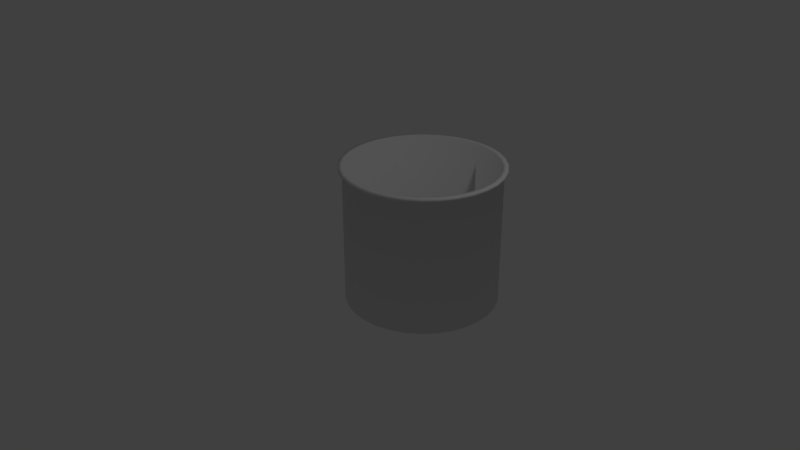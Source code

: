 # Source: cubo_muestras.blend  (saved by Blender 2.79.0; exported with 4.5.12 LTS)
import bpy
from mathutils import Matrix  # noqa: F401  (used for matrix-valued properties, if any)

bpy.ops.wm.read_factory_settings(use_empty=True)
scene = bpy.context.scene
scene.name = 'Scene'

# ---- collections
col_collection_1 = bpy.data.collections.new('Collection 1'); scene.collection.children.link(col_collection_1)

# ---- world
world_world = bpy.data.worlds.new('World'); scene.world = world_world
world_world.color = (0.05088, 0.05088, 0.05088)
world_world.use_sun_shadow = False
world_world.sun_shadow_jitter_overblur = 0.0
world_world.cycles.sampling_method = 'MANUAL'

# ---- cameras
cam_camera = bpy.data.cameras.new('Camera')
cam_camera.clip_end = 100.0
cam_camera.lens = 35.0
cam_camera.sensor_width = 32.0
cam_camera.sensor_height = 18.0
cam_camera.ortho_scale = 7.314
cam_camera.dof.focus_distance = 0.0
cam_camera.dof.aperture_fstop = 128.0

# ---- lights
light_lamp = bpy.data.lights.new('Lamp', 'POINT')
light_lamp.transmission_factor = 0.0
light_lamp.cutoff_distance = 30.0
light_lamp.energy = 100.0
light_lamp.shadow_buffer_clip_start = 1.001
light_lamp.shadow_soft_size = 0.1
light_lamp.shadow_maximum_resolution = 0.006
light_lamp.use_absolute_resolution = True

# ---- meshes
me_cylinder = bpy.data.meshes.new('Cylinder')
me_cylinder.from_pydata([(0.0, 1.0, -0.7739), (0.0, 1.0, 1.0), (0.1951, 0.9808, -0.7739), (0.1951, 0.9808, 1.0), (0.3827, 0.9239, -0.7739), (0.3827, 0.9239, 1.0), (0.5556, 0.8315, -0.7739), (0.5556, 0.8315, 1.0), (0.7071, 0.7071, -0.7739), (0.7071, 0.7071, 1.0), (0.8315, 0.5556, -0.7739), (0.8315, 0.5556, 1.0), (0.9239, 0.3827, -0.7739), (0.9239, 0.3827, 1.0), (0.9808, 0.1951, -0.7739), (0.9808, 0.1951, 1.0), (1.0, 7.55e-08, -0.7739), (1.0, 7.55e-08, 1.0), (0.9808, -0.1951, -0.7739), (0.9808, -0.1951, 1.0), (0.9239, -0.3827, -0.7739), (0.9239, -0.3827, 1.0), (0.8315, -0.5556, -0.7739), (0.8315, -0.5556, 1.0), (0.7071, -0.7071, -0.7739), (0.7071, -0.7071, 1.0), (0.5556, -0.8315, -0.7739), (0.5556, -0.8315, 1.0), (0.3827, -0.9239, -0.7739), (0.3827, -0.9239, 1.0), (0.1951, -0.9808, -0.7739), (0.1951, -0.9808, 1.0), (-3.258e-07, -1.0, -0.7739), (-3.258e-07, -1.0, 1.0), (-0.1951, -0.9808, -0.7739), (-0.1951, -0.9808, 1.0), (-0.3827, -0.9239, -0.7739), (-0.3827, -0.9239, 1.0), (-0.5556, -0.8315, -0.7739), (-0.5556, -0.8315, 1.0), (-0.7071, -0.7071, -0.7739), (-0.7071, -0.7071, 1.0), (-0.8315, -0.5556, -0.7739), (-0.8315, -0.5556, 1.0), (-0.9239, -0.3827, -0.7739), (-0.9239, -0.3827, 1.0), (-0.9808, -0.1951, -0.7739), (-0.9808, -0.1951, 1.0), (-1.0, 9.656e-07, -0.7739), (-1.0, 9.656e-07, 1.0), (-0.9808, 0.1951, -0.7739), (-0.9808, 0.1951, 1.0), (-0.9239, 0.3827, -0.7739), (-0.9239, 0.3827, 1.0), (-0.8315, 0.5556, -0.7739), (-0.8315, 0.5556, 1.0), (-0.7071, 0.7071, -0.7739), (-0.7071, 0.7071, 1.0), (-0.5556, 0.8315, -0.7739), (-0.5556, 0.8315, 1.0), (-0.3827, 0.9239, -0.7739), (-0.3827, 0.9239, 1.0), (-0.1951, 0.9808, -0.7739), (-0.1951, 0.9808, 1.0), (-0.2037, 1.024, 1.0), (-0.3997, 0.9649, 1.0), (-0.5802, 0.8684, 1.0), (-0.7385, 0.7385, 1.0), (-0.8684, 0.5802, 1.0), (-0.9649, 0.3997, 1.0), (-1.024, 0.2038, 1.0), (-1.044, 9.952e-07, 1.0), (-1.024, -0.2037, 1.0), (-0.9649, -0.3997, 1.0), (-0.8684, -0.5802, 1.0), (-0.7385, -0.7385, 1.0), (-0.5802, -0.8684, 1.0), (-0.3997, -0.9649, 1.0), (-0.2037, -1.024, 1.0), (-3.477e-07, -1.044, 1.0), (0.2037, -1.024, 1.0), (0.3997, -0.9649, 1.0), (0.5802, -0.8684, 1.0), (0.7385, -0.7385, 1.0), (0.8684, -0.5802, 1.0), (0.9649, -0.3997, 1.0), (1.024, -0.2037, 1.0), (1.044, 6.562e-08, 1.0), (1.024, 0.2037, 1.0), (0.9649, 0.3997, 1.0), (0.8684, 0.5802, 1.0), (0.7385, 0.7385, 1.0), (0.5802, 0.8684, 1.0), (0.3997, 0.9649, 1.0), (0.2037, 1.024, 1.0), (-7.399e-09, 1.044, 1.0), (-7.399e-09, 1.044, 1.036), (0.2037, 1.024, 1.036), (0.3997, 0.9649, 1.036), (0.5802, 0.8684, 1.036), (0.7385, 0.7385, 1.036), (0.8684, 0.5802, 1.036), (0.9649, 0.3997, 1.036), (1.024, 0.2037, 1.036), (1.044, 6.562e-08, 1.036), (1.024, -0.2037, 1.036), (0.9649, -0.3997, 1.036), (0.8684, -0.5802, 1.036), (0.7385, -0.7385, 1.036), (0.5802, -0.8684, 1.036), (0.3997, -0.9649, 1.036), (0.2037, -1.024, 1.036), (-3.477e-07, -1.044, 1.036), (-0.2037, -1.024, 1.036), (-0.3997, -0.9649, 1.036), (-0.5802, -0.8684, 1.036), (-0.7385, -0.7385, 1.036), (-0.8684, -0.5802, 1.036), (-0.9649, -0.3997, 1.036), (-1.024, -0.2037, 1.036), (-1.044, 9.952e-07, 1.036), (-1.024, 0.2038, 1.036), (-0.9649, 0.3997, 1.036), (-0.8684, 0.5802, 1.036), (-0.7385, 0.7385, 1.036), (-0.5802, 0.8684, 1.036), (-0.3997, 0.9649, 1.036), (-0.2037, 1.024, 1.036), (7.615e-09, 0.9359, -0.8164), (0.1826, 0.9179, -0.8164), (0.3581, 0.8646, -0.8164), (0.5199, 0.7782, -0.8164), (0.6618, 0.6618, -0.8164), (0.7782, 0.5199, -0.8164), (0.8646, 0.3581, -0.8164), (0.9179, 0.1826, -0.8164), (0.9359, 8.893e-08, -0.8164), (0.9179, -0.1826, -0.8164), (0.8646, -0.3581, -0.8164), (0.7782, -0.5199, -0.8164), (0.6618, -0.6618, -0.8164), (0.5199, -0.7782, -0.8164), (0.3581, -0.8646, -0.8164), (0.1826, -0.9179, -0.8164), (-2.973e-07, -0.9359, -0.8164), (-0.1826, -0.9179, -0.8164), (-0.3581, -0.8646, -0.8164), (-0.5199, -0.7782, -0.8164), (-0.6618, -0.6618, -0.8164), (-0.7782, -0.5199, -0.8164), (-0.8646, -0.3581, -0.8164), (-0.9179, -0.1826, -0.8164), (-0.9359, 9.22e-07, -0.8164), (-0.9179, 0.1826, -0.8164), (-0.8646, 0.3581, -0.8164), (-0.7781, 0.5199, -0.8164), (-0.6618, 0.6618, -0.8164), (-0.5199, 0.7782, -0.8164), (-0.3581, 0.8646, -0.8164), (-0.1826, 0.9179, -0.8164), (1.698e-08, 0.8521, -0.867), (0.1662, 0.8358, -0.867), (0.3261, 0.7873, -0.867), (0.4734, 0.7085, -0.867), (0.6025, 0.6025, -0.867), (0.7085, 0.4734, -0.867), (0.7873, 0.3261, -0.867), (0.8358, 0.1662, -0.867), (0.8521, 1.113e-07, -0.867), (0.8358, -0.1662, -0.867), (0.7873, -0.3261, -0.867), (0.7085, -0.4734, -0.867), (0.6025, -0.6025, -0.867), (0.4734, -0.7085, -0.867), (0.3261, -0.7873, -0.867), (0.1662, -0.8358, -0.867), (-2.607e-07, -0.8521, -0.867), (-0.1662, -0.8358, -0.867), (-0.3261, -0.7873, -0.867), (-0.4734, -0.7085, -0.867), (-0.6025, -0.6025, -0.867), (-0.7085, -0.4734, -0.867), (-0.7873, -0.3261, -0.867), (-0.8358, -0.1662, -0.867), (-0.8521, 8.698e-07, -0.867), (-0.8358, 0.1662, -0.867), (-0.7873, 0.3261, -0.867), (-0.7085, 0.4734, -0.867), (-0.6025, 0.6025, -0.867), (-0.4734, 0.7085, -0.867), (-0.3261, 0.7873, -0.867), (-0.1662, 0.8358, -0.867), (3.237e-08, 0.7383, -0.9182), (0.144, 0.7241, -0.9182), (0.2825, 0.6821, -0.9182), (0.4102, 0.6139, -0.9182), (0.5221, 0.5221, -0.9182), (0.6139, 0.4102, -0.9182), (0.6821, 0.2825, -0.9182), (0.7241, 0.144, -0.9182), (0.7383, 1.37e-07, -0.9182), (0.7241, -0.144, -0.9182), (0.6821, -0.2825, -0.9182), (0.6139, -0.4102, -0.9182), (0.5221, -0.5221, -0.9182), (0.4102, -0.6139, -0.9182), (0.2825, -0.6821, -0.9182), (0.144, -0.7241, -0.9182), (-2.082e-07, -0.7383, -0.9182), (-0.144, -0.7241, -0.9182), (-0.2825, -0.6821, -0.9182), (-0.4102, -0.6139, -0.9182), (-0.5221, -0.5221, -0.9182), (-0.6139, -0.4102, -0.9182), (-0.6821, -0.2825, -0.9182), (-0.7241, -0.144, -0.9182), (-0.7383, 7.942e-07, -0.9182), (-0.7241, 0.144, -0.9182), (-0.6821, 0.2825, -0.9182), (-0.6139, 0.4102, -0.9182), (-0.5221, 0.5221, -0.9182), (-0.4102, 0.6139, -0.9182), (-0.2825, 0.6821, -0.9182), (-0.144, 0.7241, -0.9182), (4.168e-08, 0.5885, -0.9624), (0.1148, 0.5772, -0.9624), (0.2252, 0.5437, -0.9624), (0.3269, 0.4893, -0.9624), (0.4161, 0.4161, -0.9624), (0.4893, 0.3269, -0.9624), (0.5437, 0.2252, -0.9624), (0.5772, 0.1148, -0.9624), (0.5885, 1.685e-07, -0.9624), (0.5772, -0.1148, -0.9624), (0.5437, -0.2252, -0.9624), (0.4893, -0.3269, -0.9624), (0.4161, -0.4161, -0.9624), (0.3269, -0.4893, -0.9624), (0.2252, -0.5437, -0.9624), (0.1148, -0.5772, -0.9624), (-1.501e-07, -0.5885, -0.9624), (-0.1148, -0.5772, -0.9624), (-0.2252, -0.5437, -0.9624), (-0.327, -0.4893, -0.9624), (-0.4161, -0.4161, -0.9624), (-0.4893, -0.3269, -0.9624), (-0.5437, -0.2252, -0.9624), (-0.5772, -0.1148, -0.9624), (-0.5885, 6.924e-07, -0.9624), (-0.5772, 0.1148, -0.9624), (-0.5437, 0.2252, -0.9624), (-0.4893, 0.327, -0.9624), (-0.4161, 0.4161, -0.9624), (-0.3269, 0.4893, -0.9624), (-0.2252, 0.5437, -0.9624), (-0.1148, 0.5772, -0.9624), (5.984e-08, 0.4436, -0.9862), (0.08655, 0.4351, -0.9862), (0.1698, 0.4099, -0.9862), (0.2465, 0.3689, -0.9862), (0.3137, 0.3137, -0.9862), (0.3689, 0.2465, -0.9862), (0.4099, 0.1698, -0.9862), (0.4351, 0.08655, -0.9862), (0.4436, 2.059e-07, -0.9862), (0.4351, -0.08655, -0.9862), (0.4099, -0.1698, -0.9862), (0.3689, -0.2465, -0.9862), (0.3137, -0.3137, -0.9862), (0.2465, -0.3689, -0.9862), (0.1698, -0.4099, -0.9862), (0.08655, -0.4351, -0.9862), (-8.471e-08, -0.4436, -0.9862), (-0.08655, -0.4351, -0.9862), (-0.1698, -0.4099, -0.9862), (-0.2465, -0.3689, -0.9862), (-0.3137, -0.3137, -0.9862), (-0.3689, -0.2465, -0.9862), (-0.4099, -0.1698, -0.9862), (-0.4351, -0.08655, -0.9862), (-0.4436, 6.008e-07, -0.9862), (-0.4351, 0.08655, -0.9862), (-0.4099, 0.1698, -0.9862), (-0.3689, 0.2465, -0.9862), (-0.3137, 0.3137, -0.9862), (-0.2465, 0.3689, -0.9862), (-0.1698, 0.4099, -0.9862), (-0.08655, 0.4351, -0.9862), (7.718e-08, 0.303, -1.01), (0.05912, 0.2972, -1.01), (0.116, 0.28, -1.01), (0.1684, 0.252, -1.01), (0.2143, 0.2143, -1.01), (0.252, 0.1684, -1.01), (0.28, 0.116, -1.01), (0.2972, 0.05912, -1.01), (0.303, 2.431e-07, -1.01), (0.2972, -0.05912, -1.01), (0.28, -0.116, -1.01), (0.252, -0.1684, -1.01), (0.2143, -0.2143, -1.01), (0.1684, -0.252, -1.01), (0.116, -0.28, -1.01), (0.05912, -0.2972, -1.01), (-2.156e-08, -0.303, -1.01), (-0.05912, -0.2972, -1.01), (-0.116, -0.28, -1.01), (-0.1684, -0.252, -1.01), (-0.2143, -0.2143, -1.01), (-0.252, -0.1684, -1.01), (-0.28, -0.116, -1.01), (-0.2972, -0.05912, -1.01), (-0.303, 5.128e-07, -1.01), (-0.2972, 0.05912, -1.01), (-0.28, 0.116, -1.01), (-0.252, 0.1684, -1.01), (-0.2143, 0.2143, -1.01), (-0.1684, 0.252, -1.01), (-0.116, 0.28, -1.01), (-0.05912, 0.2972, -1.01), (9.814e-08, 3.269e-07, -1.01), (-2.84e-09, 0.9713, 1.036), (0.1895, 0.9526, 1.036), (0.3717, 0.8973, 1.036), (0.5396, 0.8076, 1.036), (0.6868, 0.6868, 1.036), (0.8076, 0.5396, 1.036), (0.8973, 0.3717, 1.036), (0.9526, 0.1895, 1.036), (0.9713, 8.319e-08, 1.036), (0.9526, -0.1895, 1.036), (0.8973, -0.3717, 1.036), (0.8076, -0.5396, 1.036), (0.6868, -0.6868, 1.036), (0.5396, -0.8076, 1.036), (0.3717, -0.8973, 1.036), (0.1895, -0.9526, 1.036), (-3.193e-07, -0.9713, 1.036), (-0.1895, -0.9526, 1.036), (-0.3717, -0.8973, 1.036), (-0.5396, -0.8076, 1.036), (-0.6868, -0.6868, 1.036), (-0.8076, -0.5396, 1.036), (-0.8973, -0.3717, 1.036), (-0.9526, -0.1895, 1.036), (-0.9713, 9.477e-07, 1.036), (-0.9526, 0.1895, 1.036), (-0.8973, 0.3717, 1.036), (-0.8076, 0.5396, 1.036), (-0.6868, 0.6868, 1.036), (-0.5396, 0.8076, 1.036), (-0.3717, 0.8973, 1.036), (-0.1895, 0.9526, 1.036), (-2.84e-09, 0.9713, -0.7549), (0.1895, 0.9526, -0.7549), (0.3717, 0.8973, -0.7549), (0.5396, 0.8076, -0.7549), (0.6868, 0.6868, -0.7549), (0.8076, 0.5396, -0.7549), (0.8973, 0.3717, -0.7549), (0.9526, 0.1895, -0.7549), (0.9713, 8.319e-08, -0.7549), (0.9526, -0.1895, -0.7549), (0.8973, -0.3717, -0.7549), (0.8076, -0.5396, -0.7549), (0.6868, -0.6868, -0.7549), (0.5396, -0.8076, -0.7549), (0.3717, -0.8973, -0.7549), (0.1895, -0.9526, -0.7549), (-3.193e-07, -0.9713, -0.7549), (-0.1895, -0.9526, -0.7549), (-0.3717, -0.8973, -0.7549), (-0.5396, -0.8076, -0.7549), (-0.6868, -0.6868, -0.7549), (-0.8076, -0.5396, -0.7549), (-0.8973, -0.3717, -0.7549), (-0.9526, -0.1895, -0.7549), (-0.9713, 9.477e-07, -0.7549), (-0.9526, 0.1895, -0.7549), (-0.8973, 0.3717, -0.7549), (-0.8076, 0.5396, -0.7549), (-0.6868, 0.6868, -0.7549), (-0.5396, 0.8076, -0.7549), (-0.3717, 0.8973, -0.7549), (-0.1895, 0.9526, -0.7549), (1.33e-08, 0.8641, -0.8403), (0.1686, 0.8475, -0.8403), (0.3307, 0.7983, -0.8403), (0.4801, 0.7185, -0.8403), (0.611, 0.611, -0.8403), (0.7185, 0.4801, -0.8403), (0.7983, 0.3307, -0.8403), (0.8475, 0.1686, -0.8403), (0.8641, 1.092e-07, -0.8403), (0.8475, -0.1686, -0.8403), (0.7983, -0.3307, -0.8403), (0.7185, -0.4801, -0.8403), (0.611, -0.611, -0.8403), (0.4801, -0.7185, -0.8403), (0.3307, -0.7983, -0.8403), (0.1686, -0.8475, -0.8403), (-2.683e-07, -0.8641, -0.8403), (-0.1686, -0.8475, -0.8403), (-0.3307, -0.7983, -0.8403), (-0.4801, -0.7185, -0.8403), (-0.611, -0.611, -0.8403), (-0.7185, -0.4801, -0.8403), (-0.7983, -0.3307, -0.8403), (-0.8475, -0.1686, -0.8403), (-0.8641, 8.783e-07, -0.8403), (-0.8475, 0.1686, -0.8403), (-0.7983, 0.3307, -0.8403), (-0.7185, 0.4801, -0.8403), (-0.611, 0.611, -0.8403), (-0.4801, 0.7185, -0.8403), (-0.3307, 0.7983, -0.8403), (-0.1686, 0.8475, -0.8403), (2.048e-08, 0.7005, -0.9208), (0.1367, 0.687, -0.9208), (0.2681, 0.6471, -0.9208), (0.3892, 0.5824, -0.9208), (0.4953, 0.4953, -0.9208), (0.5824, 0.3892, -0.9208), (0.6471, 0.2681, -0.9208), (0.687, 0.1367, -0.9208), (0.7005, 1.492e-07, -0.9208), (0.687, -0.1367, -0.9208), (0.6471, -0.2681, -0.9208), (0.5824, -0.3892, -0.9208), (0.4953, -0.4953, -0.9208), (0.3892, -0.5824, -0.9208), (0.2681, -0.6471, -0.9208), (0.1367, -0.687, -0.9208), (-2.078e-07, -0.7005, -0.9208), (-0.1367, -0.687, -0.9208), (-0.2681, -0.6471, -0.9208), (-0.3892, -0.5824, -0.9208), (-0.4953, -0.4953, -0.9208), (-0.5824, -0.3892, -0.9208), (-0.6471, -0.2681, -0.9208), (-0.687, -0.1367, -0.9208), (-0.7005, 7.726e-07, -0.9208), (-0.687, 0.1367, -0.9208), (-0.6471, 0.2681, -0.9208), (-0.5824, 0.3892, -0.9208), (-0.4953, 0.4953, -0.9208), (-0.3892, 0.5824, -0.9208), (-0.2681, 0.6471, -0.9208), (-0.1367, 0.687, -0.9208), (4.107e-08, 0.5433, -0.9664), (0.106, 0.5328, -0.9664), (0.2079, 0.5019, -0.9664), (0.3018, 0.4517, -0.9664), (0.3842, 0.3842, -0.9664), (0.4517, 0.3018, -0.9664), (0.5019, 0.2079, -0.9664), (0.5328, 0.106, -0.9664), (0.5433, 1.847e-07, -0.9664), (0.5328, -0.106, -0.9664), (0.5019, -0.2079, -0.9664), (0.4517, -0.3018, -0.9664), (0.3842, -0.3842, -0.9664), (0.3018, -0.4517, -0.9664), (0.2079, -0.5019, -0.9664), (0.106, -0.5328, -0.9664), (-1.36e-07, -0.5433, -0.9664), (-0.106, -0.5328, -0.9664), (-0.2079, -0.5019, -0.9664), (-0.3018, -0.4517, -0.9664), (-0.3842, -0.3842, -0.9664), (-0.4517, -0.3018, -0.9664), (-0.5019, -0.2079, -0.9664), (-0.5328, -0.106, -0.9664), (-0.5433, 6.682e-07, -0.9664), (-0.5328, 0.106, -0.9664), (-0.5019, 0.2079, -0.9664), (-0.4517, 0.3018, -0.9664), (-0.3842, 0.3842, -0.9664), (-0.3018, 0.4517, -0.9664), (-0.2079, 0.5019, -0.9664), (-0.106, 0.5328, -0.9664), (4.764e-08, 0.4334, -0.9826), (0.08455, 0.4251, -0.9826), (0.1659, 0.4004, -0.9826), (0.2408, 0.3604, -0.9826), (0.3065, 0.3065, -0.9826), (0.3604, 0.2408, -0.9826), (0.4004, 0.1659, -0.9826), (0.4251, 0.08455, -0.9826), (0.4334, 2.117e-07, -0.9826), (0.4251, -0.08455, -0.9826), (0.4004, -0.1659, -0.9826), (0.3604, -0.2408, -0.9826), (0.3065, -0.3065, -0.9826), (0.2408, -0.3604, -0.9826), (0.1659, -0.4004, -0.9826), (0.08455, -0.4251, -0.9826), (-9.358e-08, -0.4334, -0.9826), (-0.08455, -0.4251, -0.9826), (-0.1659, -0.4004, -0.9826), (-0.2408, -0.3604, -0.9826), (-0.3065, -0.3065, -0.9826), (-0.3604, -0.2408, -0.9826), (-0.4004, -0.1659, -0.9826), (-0.4251, -0.08455, -0.9826), (-0.4334, 5.975e-07, -0.9826), (-0.4251, 0.08455, -0.9826), (-0.4004, 0.1659, -0.9826), (-0.3604, 0.2408, -0.9826), (-0.3065, 0.3065, -0.9826), (-0.2408, 0.3604, -0.9826), (-0.1659, 0.4004, -0.9826), (-0.08455, 0.4251, -0.9826), (8.557e-08, 3.269e-07, -1.006)], [], [(0, 1, 3, 2), (2, 3, 5, 4), (4, 5, 7, 6), (6, 7, 9, 8), (8, 9, 11, 10), (10, 11, 13, 12), (12, 13, 15, 14), (14, 15, 17, 16), (16, 17, 19, 18), (18, 19, 21, 20), (20, 21, 23, 22), (22, 23, 25, 24), (24, 25, 27, 26), (26, 27, 29, 28), (28, 29, 31, 30), (30, 31, 33, 32), (32, 33, 35, 34), (34, 35, 37, 36), (36, 37, 39, 38), (38, 39, 41, 40), (40, 41, 43, 42), (42, 43, 45, 44), (44, 45, 47, 46), (46, 47, 49, 48), (48, 49, 51, 50), (50, 51, 53, 52), (52, 53, 55, 54), (54, 55, 57, 56), (56, 57, 59, 58), (58, 59, 61, 60), (60, 61, 63, 62), (62, 63, 1, 0), (49, 47, 72, 71), (29, 27, 82, 81), (11, 9, 91, 90), (35, 33, 79, 78), (59, 57, 67, 66), (21, 19, 86, 85), (45, 43, 74, 73), (7, 5, 93, 92), (31, 29, 81, 80), (55, 53, 69, 68), (17, 15, 88, 87), (41, 39, 76, 75), (1, 63, 64, 95), (27, 25, 83, 82), (51, 49, 71, 70), (13, 11, 90, 89), (37, 35, 78, 77), (61, 59, 66, 65), (23, 21, 85, 84), (3, 1, 95, 94), (9, 7, 92, 91), (33, 31, 80, 79), (57, 55, 68, 67), (19, 17, 87, 86), (43, 41, 75, 74), (5, 3, 94, 93), (47, 45, 73, 72), (53, 51, 70, 69), (15, 13, 89, 88), (39, 37, 77, 76), (63, 61, 65, 64), (25, 23, 84, 83), (86, 87, 104, 105), (70, 71, 120, 121), (82, 83, 108, 109), (71, 72, 119, 120), (77, 78, 113, 114), (80, 81, 110, 111), (65, 66, 125, 126), (68, 69, 122, 123), (73, 74, 117, 118), (84, 85, 106, 107), (93, 94, 97, 98), (78, 79, 112, 113), (69, 70, 121, 122), (66, 67, 124, 125), (94, 95, 96, 97), (91, 92, 99, 100), (75, 76, 115, 116), (76, 77, 114, 115), (92, 93, 98, 99), (74, 75, 116, 117), (64, 65, 126, 127), (85, 86, 105, 106), (90, 91, 100, 101), (81, 82, 109, 110), (89, 90, 101, 102), (72, 73, 118, 119), (88, 89, 102, 103), (67, 68, 123, 124), (87, 88, 103, 104), (79, 80, 111, 112), (83, 84, 107, 108), (95, 64, 127, 96), (18, 20, 138, 137), (36, 38, 147, 146), (54, 56, 156, 155), (10, 12, 134, 133), (28, 30, 143, 142), (46, 48, 152, 151), (2, 4, 130, 129), (20, 22, 139, 138), (38, 40, 148, 147), (56, 58, 157, 156), (12, 14, 135, 134), (30, 32, 144, 143), (48, 50, 153, 152), (4, 6, 131, 130), (22, 24, 140, 139), (40, 42, 149, 148), (58, 60, 158, 157), (14, 16, 136, 135), (32, 34, 145, 144), (50, 52, 154, 153), (6, 8, 132, 131), (24, 26, 141, 140), (42, 44, 150, 149), (60, 62, 159, 158), (16, 18, 137, 136), (34, 36, 146, 145), (52, 54, 155, 154), (8, 10, 133, 132), (26, 28, 142, 141), (44, 46, 151, 150), (0, 2, 129, 128), (62, 0, 128, 159), (133, 134, 166, 165), (147, 148, 180, 179), (134, 135, 167, 166), (148, 149, 181, 180), (135, 136, 168, 167), (149, 150, 182, 181), (136, 137, 169, 168), (150, 151, 183, 182), (137, 138, 170, 169), (151, 152, 184, 183), (138, 139, 171, 170), (152, 153, 185, 184), (139, 140, 172, 171), (153, 154, 186, 185), (140, 141, 173, 172), (154, 155, 187, 186), (141, 142, 174, 173), (128, 129, 161, 160), (155, 156, 188, 187), (142, 143, 175, 174), (129, 130, 162, 161), (156, 157, 189, 188), (143, 144, 176, 175), (130, 131, 163, 162), (157, 158, 190, 189), (144, 145, 177, 176), (131, 132, 164, 163), (158, 159, 191, 190), (145, 146, 178, 177), (132, 133, 165, 164), (159, 128, 160, 191), (146, 147, 179, 178), (168, 169, 201, 200), (182, 183, 215, 214), (169, 170, 202, 201), (183, 184, 216, 215), (170, 171, 203, 202), (184, 185, 217, 216), (171, 172, 204, 203), (185, 186, 218, 217), (172, 173, 205, 204), (186, 187, 219, 218), (173, 174, 206, 205), (160, 161, 193, 192), (187, 188, 220, 219), (174, 175, 207, 206), (161, 162, 194, 193), (188, 189, 221, 220), (175, 176, 208, 207), (162, 163, 195, 194), (189, 190, 222, 221), (176, 177, 209, 208), (163, 164, 196, 195), (190, 191, 223, 222), (177, 178, 210, 209), (164, 165, 197, 196), (191, 160, 192, 223), (178, 179, 211, 210), (165, 166, 198, 197), (179, 180, 212, 211), (166, 167, 199, 198), (180, 181, 213, 212), (167, 168, 200, 199), (181, 182, 214, 213), (203, 204, 236, 235), (217, 218, 250, 249), (204, 205, 237, 236), (218, 219, 251, 250), (205, 206, 238, 237), (192, 193, 225, 224), (219, 220, 252, 251), (206, 207, 239, 238), (193, 194, 226, 225), (220, 221, 253, 252), (207, 208, 240, 239), (194, 195, 227, 226), (221, 222, 254, 253), (208, 209, 241, 240), (195, 196, 228, 227), (222, 223, 255, 254), (209, 210, 242, 241), (196, 197, 229, 228), (223, 192, 224, 255), (210, 211, 243, 242), (197, 198, 230, 229), (211, 212, 244, 243), (198, 199, 231, 230), (212, 213, 245, 244), (199, 200, 232, 231), (213, 214, 246, 245), (200, 201, 233, 232), (214, 215, 247, 246), (201, 202, 234, 233), (215, 216, 248, 247), (202, 203, 235, 234), (216, 217, 249, 248), (238, 239, 271, 270), (225, 226, 258, 257), (252, 253, 285, 284), (239, 240, 272, 271), (226, 227, 259, 258), (253, 254, 286, 285), (240, 241, 273, 272), (227, 228, 260, 259), (254, 255, 287, 286), (241, 242, 274, 273), (228, 229, 261, 260), (255, 224, 256, 287), (242, 243, 275, 274), (229, 230, 262, 261), (243, 244, 276, 275), (230, 231, 263, 262), (244, 245, 277, 276), (231, 232, 264, 263), (245, 246, 278, 277), (232, 233, 265, 264), (246, 247, 279, 278), (233, 234, 266, 265), (247, 248, 280, 279), (234, 235, 267, 266), (248, 249, 281, 280), (235, 236, 268, 267), (249, 250, 282, 281), (236, 237, 269, 268), (250, 251, 283, 282), (237, 238, 270, 269), (224, 225, 257, 256), (251, 252, 284, 283), (273, 274, 306, 305), (260, 261, 293, 292), (287, 256, 288, 319), (274, 275, 307, 306), (261, 262, 294, 293), (275, 276, 308, 307), (262, 263, 295, 294), (276, 277, 309, 308), (263, 264, 296, 295), (277, 278, 310, 309), (264, 265, 297, 296), (278, 279, 311, 310), (265, 266, 298, 297), (279, 280, 312, 311), (266, 267, 299, 298), (280, 281, 313, 312), (267, 268, 300, 299), (281, 282, 314, 313), (268, 269, 301, 300), (282, 283, 315, 314), (269, 270, 302, 301), (256, 257, 289, 288), (283, 284, 316, 315), (270, 271, 303, 302), (257, 258, 290, 289), (284, 285, 317, 316), (271, 272, 304, 303), (258, 259, 291, 290), (285, 286, 318, 317), (272, 273, 305, 304), (259, 260, 292, 291), (286, 287, 319, 318), (308, 309, 320), (295, 296, 320), (309, 310, 320), (296, 297, 320), (310, 311, 320), (297, 298, 320), (311, 312, 320), (298, 299, 320), (312, 313, 320), (299, 300, 320), (313, 314, 320), (300, 301, 320), (314, 315, 320), (301, 302, 320), (288, 289, 320), (315, 316, 320), (302, 303, 320), (289, 290, 320), (316, 317, 320), (303, 304, 320), (290, 291, 320), (317, 318, 320), (304, 305, 320), (291, 292, 320), (318, 319, 320), (305, 306, 320), (292, 293, 320), (319, 288, 320), (306, 307, 320), (293, 294, 320), (307, 308, 320), (294, 295, 320), (98, 97, 322, 323), (119, 118, 343, 344), (97, 96, 321, 322), (124, 123, 348, 349), (123, 122, 347, 348), (116, 115, 340, 341), (125, 124, 349, 350), (114, 113, 338, 339), (126, 125, 350, 351), (108, 107, 332, 333), (109, 108, 333, 334), (118, 117, 342, 343), (113, 112, 337, 338), (101, 100, 325, 326), (96, 127, 352, 321), (127, 126, 351, 352), (104, 103, 328, 329), (100, 99, 324, 325), (105, 104, 329, 330), (122, 121, 346, 347), (112, 111, 336, 337), (110, 109, 334, 335), (99, 98, 323, 324), (117, 116, 341, 342), (103, 102, 327, 328), (102, 101, 326, 327), (106, 105, 330, 331), (107, 106, 331, 332), (111, 110, 335, 336), (120, 119, 344, 345), (121, 120, 345, 346), (115, 114, 339, 340), (330, 329, 361, 362), (331, 330, 362, 363), (329, 328, 360, 361), (346, 345, 377, 378), (347, 346, 378, 379), (323, 322, 354, 355), (337, 336, 368, 369), (350, 349, 381, 382), (324, 323, 355, 356), (333, 332, 364, 365), (328, 327, 359, 360), (352, 351, 383, 384), (332, 331, 363, 364), (325, 324, 356, 357), (336, 335, 367, 368), (335, 334, 366, 367), (340, 339, 371, 372), (327, 326, 358, 359), (344, 343, 375, 376), (349, 348, 380, 381), (345, 344, 376, 377), (348, 347, 379, 380), (341, 340, 372, 373), (322, 321, 353, 354), (334, 333, 365, 366), (351, 350, 382, 383), (339, 338, 370, 371), (338, 337, 369, 370), (343, 342, 374, 375), (326, 325, 357, 358), (342, 341, 373, 374), (321, 352, 384, 353), (382, 381, 413, 414), (356, 355, 387, 388), (365, 364, 396, 397), (360, 359, 391, 392), (384, 383, 415, 416), (364, 363, 395, 396), (357, 356, 388, 389), (368, 367, 399, 400), (367, 366, 398, 399), (372, 371, 403, 404), (359, 358, 390, 391), (376, 375, 407, 408), (381, 380, 412, 413), (377, 376, 408, 409), (380, 379, 411, 412), (373, 372, 404, 405), (354, 353, 385, 386), (366, 365, 397, 398), (383, 382, 414, 415), (371, 370, 402, 403), (370, 369, 401, 402), (375, 374, 406, 407), (358, 357, 389, 390), (374, 373, 405, 406), (353, 384, 416, 385), (362, 361, 393, 394), (363, 362, 394, 395), (361, 360, 392, 393), (378, 377, 409, 410), (379, 378, 410, 411), (355, 354, 386, 387), (369, 368, 400, 401), (389, 388, 420, 421), (400, 399, 431, 432), (399, 398, 430, 431), (404, 403, 435, 436), (391, 390, 422, 423), (408, 407, 439, 440), (413, 412, 444, 445), (409, 408, 440, 441), (412, 411, 443, 444), (405, 404, 436, 437), (386, 385, 417, 418), (398, 397, 429, 430), (415, 414, 446, 447), (403, 402, 434, 435), (402, 401, 433, 434), (407, 406, 438, 439), (390, 389, 421, 422), (406, 405, 437, 438), (385, 416, 448, 417), (394, 393, 425, 426), (395, 394, 426, 427), (393, 392, 424, 425), (410, 409, 441, 442), (411, 410, 442, 443), (387, 386, 418, 419), (401, 400, 432, 433), (414, 413, 445, 446), (388, 387, 419, 420), (397, 396, 428, 429), (392, 391, 423, 424), (416, 415, 447, 448), (396, 395, 427, 428), (445, 444, 476, 477), (441, 440, 472, 473), (444, 443, 475, 476), (437, 436, 468, 469), (418, 417, 449, 450), (430, 429, 461, 462), (447, 446, 478, 479), (435, 434, 466, 467), (434, 433, 465, 466), (439, 438, 470, 471), (422, 421, 453, 454), (438, 437, 469, 470), (417, 448, 480, 449), (426, 425, 457, 458), (427, 426, 458, 459), (425, 424, 456, 457), (442, 441, 473, 474), (443, 442, 474, 475), (419, 418, 450, 451), (433, 432, 464, 465), (446, 445, 477, 478), (420, 419, 451, 452), (429, 428, 460, 461), (424, 423, 455, 456), (448, 447, 479, 480), (428, 427, 459, 460), (421, 420, 452, 453), (432, 431, 463, 464), (431, 430, 462, 463), (436, 435, 467, 468), (423, 422, 454, 455), (440, 439, 471, 472), (471, 470, 502, 503), (454, 453, 485, 486), (470, 469, 501, 502), (449, 480, 512, 481), (458, 457, 489, 490), (459, 458, 490, 491), (457, 456, 488, 489), (474, 473, 505, 506), (475, 474, 506, 507), (451, 450, 482, 483), (465, 464, 496, 497), (478, 477, 509, 510), (452, 451, 483, 484), (461, 460, 492, 493), (456, 455, 487, 488), (480, 479, 511, 512), (460, 459, 491, 492), (453, 452, 484, 485), (464, 463, 495, 496), (463, 462, 494, 495), (468, 467, 499, 500), (455, 454, 486, 487), (472, 471, 503, 504), (477, 476, 508, 509), (473, 472, 504, 505), (476, 475, 507, 508), (469, 468, 500, 501), (450, 449, 481, 482), (462, 461, 493, 494), (479, 478, 510, 511), (467, 466, 498, 499), (466, 465, 497, 498), (507, 506, 513), (483, 482, 513), (497, 496, 513), (510, 509, 513), (484, 483, 513), (493, 492, 513), (488, 487, 513), (512, 511, 513), (492, 491, 513), (485, 484, 513), (496, 495, 513), (495, 494, 513), (500, 499, 513), (487, 486, 513), (504, 503, 513), (509, 508, 513), (505, 504, 513), (508, 507, 513), (501, 500, 513), (482, 481, 513), (494, 493, 513), (511, 510, 513), (499, 498, 513), (498, 497, 513), (503, 502, 513), (486, 485, 513), (502, 501, 513), (481, 512, 513), (490, 489, 513), (491, 490, 513), (489, 488, 513), (506, 505, 513)])
me_cylinder.polygons.foreach_set('use_smooth', [True] * 544)
me_cylinder.use_remesh_preserve_volume = False
me_cylinder.use_remesh_preserve_attributes = False
me_cylinder.use_mirror_vertex_groups = False
me_cylinder.update()

# ---- objects
ob_cylinder = bpy.data.objects.new('Cylinder', me_cylinder)
ob_lamp = bpy.data.objects.new('Lamp', light_lamp)
ob_camera = bpy.data.objects.new('Camera', cam_camera)

# ---- transforms, parenting, visibility, modifiers, constraints
ob_cylinder.location = (0.476, 0.4842, 0.2173)
ob_cylinder.lineart.crease_threshold = 0.0
ob_lamp.location = (4.076, 1.005, 5.904)
ob_lamp.rotation_euler = (0.6503, 0.05522, 1.866)
ob_lamp.lock_rotations_4d = False
ob_lamp.empty_display_type = 'ARROWS'
ob_lamp.color = (0.0, 0.0, 0.0, 0.0)
ob_lamp.lineart.crease_threshold = 0.0
ob_camera.location = (7.481, -6.508, 5.344)
ob_camera.rotation_euler = (1.109, 0.0, 0.8149)
ob_camera.lock_rotations_4d = False
ob_camera.empty_display_type = 'ARROWS'
ob_camera.color = (0.0, 0.0, 0.0, 0.0)
ob_camera.display_type = 'WIRE'
ob_camera.lineart.crease_threshold = 0.0

# ---- collection membership
col_collection_1.objects.link(ob_cylinder)
col_collection_1.objects.link(ob_lamp)
col_collection_1.objects.link(ob_camera)

# ---- scene / render settings (as saved in the file)
scene.camera = ob_camera
scene.frame_start = 1; scene.frame_end = 250; scene.frame_set(5)
scene.render.engine = 'BLENDER_EEVEE_NEXT'
scene.render.resolution_percentage = 50
scene.render.dither_intensity = 0.0
scene.cycles.use_denoising = False
scene.cycles.samples = 128
scene.cycles.sampling_pattern = 'TABULATED_SOBOL'
scene.cycles.use_adaptive_sampling = False
scene.cycles.use_light_tree = False
scene.cycles.blur_glossy = 0.0
scene.cycles.sample_clamp_indirect = 0.0
scene.view_settings.view_transform = 'Standard'
bpy.context.view_layer.update()
